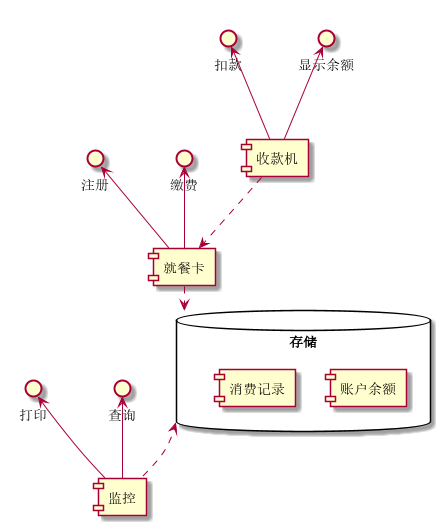

The diagram above was rendered by PlantUML. Its source (embedded in the PNG):
@startuml

database 存储 {
  [账户余额]
  [消费记录]
}

[就餐卡] ..> 存储
注册 <-- [就餐卡]
缴费 <-- [就餐卡]

[收款机] ..> [就餐卡]


扣款 <-- [收款机]
显示余额 <-- [收款机]


存储 <.. [监控]

打印 <-- [监控]
查询 <-- [监控]


@enduml